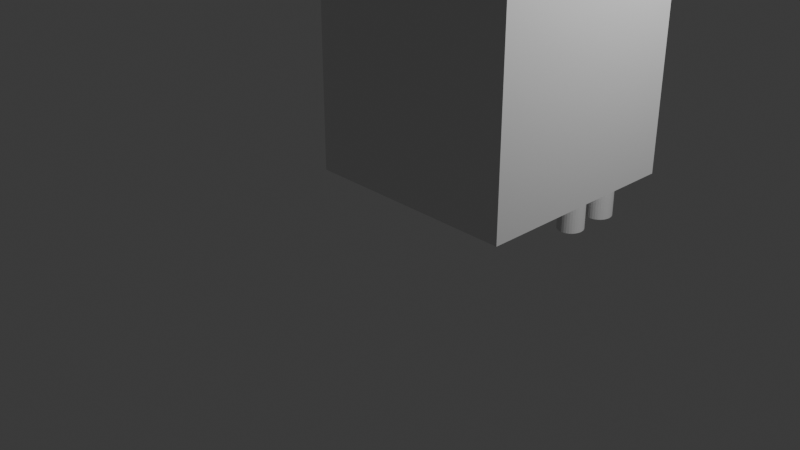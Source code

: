# Source: untitled.blend  (saved by Blender 4.3.34; exported with 4.5.12 LTS)
import bpy
from mathutils import Matrix  # noqa: F401  (used for matrix-valued properties, if any)

bpy.ops.wm.read_factory_settings(use_empty=True)
scene = bpy.context.scene
scene.name = 'Scene'

# ---- collections
col_collection = bpy.data.collections.new('Collection'); scene.collection.children.link(col_collection)
col_collection_2 = bpy.data.collections.new('Collection 2'); scene.collection.children.link(col_collection_2)

# ---- materials (node trees are filled in below, after node groups)
mat_material = bpy.data.materials.new('Material')
mat_material.alpha_threshold = 0.0
mat_material.roughness = 0.5
mat_material.line_color = (0.0, 0.0, 0.0, 1.0)

# ---- material node trees
mat_material.use_nodes = True; mat_material.node_tree.nodes.clear()
_N = mat_material.node_tree.nodes; _L = mat_material.node_tree.links
n0 = _N.new('ShaderNodeOutputMaterial'); n0.name = 'Material Output'; n0.location = (300, 300)
n1 = _N.new('ShaderNodeBsdfPrincipled'); n1.name = 'Principled BSDF'; n1.location = (10, 300)
n1.inputs[3].default_value = 1.45
_L.new(n1.outputs[0], n0.inputs[0])
n0.is_active_output = True

# ---- world
world_world = bpy.data.worlds.new('World'); scene.world = world_world
world_world.use_nodes = True; world_world.node_tree.nodes.clear()
_N = world_world.node_tree.nodes; _L = world_world.node_tree.links
n0 = _N.new('ShaderNodeOutputWorld'); n0.name = 'World Output'; n0.location = (300, 300)
n1 = _N.new('ShaderNodeBackground'); n1.name = 'Background'; n1.location = (10, 300)
n1.inputs[0].default_value = (0.05088, 0.05088, 0.05088, 1.0)
_L.new(n1.outputs[0], n0.inputs[0])
n0.is_active_output = True
world_world.color = (0.05088, 0.05088, 0.05088)
world_world.sun_shadow_jitter_overblur = 0.0

# ---- cameras
cam_camera = bpy.data.cameras.new('Camera')
cam_camera.clip_end = 100.0
cam_camera.ortho_scale = 7.314

# ---- lights
light_light = bpy.data.lights.new('Light', 'POINT')
light_light.energy = 1000.0
light_light.shadow_soft_size = 0.1

# ---- meshes
me_cube = bpy.data.meshes.new('Cube')
me_cube.from_pydata([(1.0, 16.41, 1.0), (1.003, 16.41, -1.0), (1.0, 14.41, 1.0), (1.0, 14.41, -1.0), (-1.0, 16.41, 1.0), (-1.0, 16.41, -1.0), (-0.6852, 14.71, 0.5719), (-1.0, 14.41, -1.0), (0.9978, 17.11, 1.706), (-1.0, 17.11, 1.706), (0.9978, 18.12, 1.706), (-1.0, 18.11, 1.706), (1.537, 16.41, 1.537), (1.537, 14.41, 1.537), (1.537, 16.41, 1.537), (1.537, 14.41, 1.537), (2.068, 16.41, 1.537), (2.068, 14.41, 1.537), (1.0, 16.41, 1.0), (0.9978, 17.11, 1.706), (1.537, 16.41, 1.537), (1.534, 17.14, 1.23), (1.0, 16.41, 1.0), (0.9978, 17.11, 1.706), (1.537, 16.41, 1.537), (2.068, 16.41, 1.537), (-1.0, 18.12, 1.706), (-1.0, 18.12, 0.9367), (-1.0, 17.11, 1.706), (-1.0, 17.11, 0.9684), (0.9978, 18.12, 1.706), (0.9978, 18.12, 0.9367), (0.9978, 17.11, 1.706), (0.9978, 17.11, 0.9684), (-1.0, 16.41, 1.0), (-1.0, 17.11, 0.9684), (-1.0, 17.11, 1.706), (1.0, 16.41, 1.0), (0.9978, 17.11, 0.9684), (0.9978, 17.11, 1.706), (-1.0, 18.12, 0.9367), (-1.0, 16.41, 1.0), (-1.0, 16.41, -1.0), (0.9978, 18.12, 0.9367), (1.0, 16.41, 1.0), (1.003, 16.41, -1.0), (0.9978, 17.11, 0.9684), (-1.0, 17.11, 0.9684), (0.9978, 17.11, 1.061), (0.9978, 17.11, 1.061), (1.534, 17.14, 0.5859), (0.9978, 17.11, 1.061), (0.9978, 17.11, 1.061), (0.9978, 18.12, 1.706), (0.9978, 18.12, 0.9367), (1.0, 16.41, 1.0), (1.003, 16.41, -1.0), (1.534, 17.14, 1.23), (1.534, 17.14, 0.5859), (1.537, 16.41, 1.537), (1.537, 16.41, 0.1703), (1.534, 17.14, 1.23), (1.534, 17.14, 0.5859), (1.537, 16.41, 1.537), (1.537, 16.41, 0.1703), (2.068, 16.41, 1.537), (2.068, 16.41, 0.1703), (1.0, 16.41, 1.0), (1.003, 16.41, -1.0), (1.0, 14.41, 1.0), (1.0, 14.41, -1.0), (1.537, 16.41, 1.537), (1.537, 16.41, 0.1703), (1.537, 14.41, 1.537), (1.537, 14.41, 0.1703), (1.537, 16.41, 1.537), (1.003, 16.41, -1.0), (1.537, 14.41, 1.537), (1.0, 14.41, -1.0), (2.068, 16.41, 1.537), (2.068, 16.41, 0.1703), (2.068, 14.41, 1.537), (2.068, 14.41, 0.1703), (1.537, 14.41, 0.1703), (1.534, 17.14, 0.5859), (1.003, 16.41, -1.0), (2.068, 16.41, 0.1703), (1.003, 16.41, -1.0), (2.068, 16.41, 0.1703), (1.003, 16.41, -1.0), (0.2345, -1.289, 1.974), (0.2345, -1.289, 6.469), (0.2345, 0.7109, 1.974), (0.2345, 0.7109, 6.469), (1.298, -1.289, 1.974), (1.298, -1.289, 6.469), (1.298, 0.7109, 1.974), (1.298, 0.7109, 6.469)], [(8, 48), (19, 49), (21, 50), (23, 51), (39, 52)], [(0, 4, 6, 2), (3, 2, 6, 7), (7, 6, 4, 5), (5, 1, 3, 7), (1, 0, 2, 3), (5, 4, 0, 1), (0, 4, 9, 8), (8, 9, 11, 10), (2, 0, 12, 13), (13, 12, 14, 15), (15, 14, 16, 17), (0, 8, 19, 18), (8, 10, 21, 20), (18, 19, 23, 22), (22, 23, 24), (20, 21, 25), (26, 27, 29, 28), (28, 29, 33, 32), (32, 33, 31, 30), (30, 31, 27, 26), (28, 32, 30, 26), (33, 29, 27, 31), (34, 36, 35), (35, 36, 39, 38), (38, 39, 37), (35, 38, 37, 34), (39, 36, 34, 37), (40, 42, 41, 47), (41, 42, 45, 44), (44, 45, 43, 46), (41, 44, 46, 43, 40, 47), (45, 42, 40, 43), (53, 54, 56, 55), (55, 56, 60, 59), (59, 60, 58, 57), (57, 58, 54, 53), (55, 59, 57, 53), (60, 56, 54, 58), (61, 62, 64, 63), (63, 64, 66, 65), (63, 65, 61), (66, 64, 62), (66, 62, 61, 65), (67, 68, 70, 69), (69, 70, 74, 73), (73, 74, 72, 71), (71, 72, 68, 67), (69, 73, 71, 67), (74, 70, 68, 72), (75, 76, 78, 83, 77), (77, 83, 78, 82, 81), (81, 82, 80, 79), (79, 80, 76, 75), (77, 81, 79, 75), (82, 78, 76, 80), (84, 85, 87, 86), (86, 87, 89, 88), (86, 88, 84), (89, 87, 85), (89, 85, 84, 88), (90, 91, 93, 92), (92, 93, 97, 96), (96, 97, 95, 94), (94, 95, 91, 90), (92, 96, 94, 90), (97, 93, 91, 95)])
_uv = me_cube.uv_layers.new(name='UVMap')
_uv.uv.foreach_set('vector', [0.625, 0.5, 0.875, 0.5, 0.875, 0.75, 0.625, 0.75, 0.375, 0.75, 0.625, 0.75, 0.625, 1.0, 0.375, 1.0, 0.375, 0.0, 0.625, 0.0, 0.625, 0.25, 0.375, 0.25, 0.125, 0.5, 0.375, 0.5, 0.375, 0.75, 0.125, 0.75, 0.375, 0.5, 0.625, 0.5, 0.625, 0.75, 0.375, 0.75, 0.375, 0.25, 0.625, 0.25, 0.625, 0.5, 0.375, 0.5, 0.625, 0.5, 0.875, 0.5, 0.875, 0.5, 0.625, 0.5, 0.625, 0.5, 0.875, 0.5, 0.875, 0.5, 0.625, 0.5, 0.625, 0.75, 0.625, 0.5, 0.625, 0.5, 0.625, 0.75, 0.625, 0.75, 0.625, 0.5, 0.625, 0.5, 0.625, 0.75, 0.625, 0.75, 0.625, 0.5, 0.625, 0.5, 0.625, 0.75, 0.625, 0.5, 0.625, 0.5, 0.625, 0.5, 0.625, 0.5, 0.625, 0.5, 0.625, 0.5, 0.625, 0.5, 0.625, 0.5, 0.625, 0.5, 0.625, 0.5, 0.625, 0.5, 0.625, 0.5, 0.625, 0.5, 0.625, 0.5, 0.625, 0.5, 0.0, 0.0, 0.0, 0.0, 0.0, 0.0, 0.375, 0.0, 0.625, 0.0, 0.625, 0.25, 0.375, 0.25, 0.375, 0.25, 0.625, 0.25, 0.625, 0.5, 0.375, 0.5, 0.375, 0.5, 0.625, 0.5, 0.625, 0.75, 0.375, 0.75, 0.375, 0.75, 0.625, 0.75, 0.625, 1.0, 0.375, 1.0, 0.125, 0.5, 0.375, 0.5, 0.375, 0.75, 0.125, 0.75, 0.625, 0.5, 0.875, 0.5, 0.875, 0.75, 0.625, 0.75, 0.375, 0.0, 0.625, 0.25, 0.375, 0.25, 0.375, 0.25, 0.625, 0.25, 0.625, 0.5, 0.375, 0.5, 0.375, 0.5, 0.625, 0.5, 0.375, 0.75, 0.125, 0.5, 0.375, 0.5, 0.375, 0.75, 0.125, 0.75, 0.625, 0.5, 0.875, 0.5, 0.375, 1.0, 0.375, 0.75, 0.375, 0.0, 0.625, 0.25, 0.375, 0.25, 0.375, 0.125, 0.375, 0.25, 0.625, 0.25, 0.625, 0.5, 0.375, 0.5, 0.375, 0.5, 0.625, 0.5, 0.375, 0.75, 0.375, 0.625, 0.125, 0.5, 0.375, 0.5, 0.375, 0.625, 0.375, 0.75, 0.125, 0.75, 0.125, 0.625, 0.625, 0.5, 0.875, 0.5, 0.375, 1.0, 0.375, 0.75, 0.375, 0.0, 0.625, 0.0, 0.625, 0.25, 0.375, 0.25, 0.375, 0.25, 0.625, 0.25, 0.625, 0.5, 0.375, 0.5, 0.375, 0.5, 0.625, 0.5, 0.625, 0.75, 0.375, 0.75, 0.375, 0.75, 0.625, 0.75, 0.625, 1.0, 0.375, 1.0, 0.125, 0.5, 0.375, 0.5, 0.375, 0.75, 0.125, 0.75, 0.625, 0.5, 0.875, 0.5, 0.875, 0.75, 0.625, 0.75, 0.375, 0.0, 0.625, 0.0, 0.625, 0.25, 0.375, 0.25, 0.375, 0.25, 0.625, 0.25, 0.625, 0.5, 0.375, 0.5, 0.125, 0.5, 0.375, 0.5, 0.125, 0.75, 0.625, 0.5, 0.875, 0.5, 0.875, 0.75, 0.625, 0.5, 0.625, 1.0, 0.375, 1.0, 0.375, 0.5, 0.375, 0.0, 0.625, 0.0, 0.625, 0.25, 0.375, 0.25, 0.375, 0.25, 0.625, 0.25, 0.625, 0.5, 0.375, 0.5, 0.375, 0.5, 0.625, 0.5, 0.625, 0.75, 0.375, 0.75, 0.375, 0.75, 0.625, 0.75, 0.625, 1.0, 0.375, 1.0, 0.125, 0.5, 0.375, 0.5, 0.375, 0.75, 0.125, 0.75, 0.625, 0.5, 0.875, 0.5, 0.875, 0.75, 0.625, 0.75, 0.375, 0.0, 0.625, 0.0, 0.625, 0.25, 0.5, 0.25, 0.375, 0.25, 0.375, 0.25, 0.5, 0.25, 0.625, 0.25, 0.625, 0.5, 0.375, 0.5, 0.375, 0.5, 0.625, 0.5, 0.625, 0.75, 0.375, 0.75, 0.375, 0.75, 0.625, 0.75, 0.625, 1.0, 0.375, 1.0, 0.125, 0.5, 0.375, 0.5, 0.375, 0.75, 0.125, 0.75, 0.625, 0.5, 0.875, 0.5, 0.875, 0.75, 0.625, 0.75, 0.375, 0.0, 0.625, 0.0, 0.625, 0.25, 0.375, 0.25, 0.375, 0.25, 0.625, 0.25, 0.625, 0.5, 0.375, 0.5, 0.125, 0.5, 0.375, 0.5, 0.125, 0.75, 0.625, 0.5, 0.875, 0.5, 0.875, 0.75, 0.625, 0.5, 0.625, 1.0, 0.375, 1.0, 0.375, 0.5, 0.375, 0.0, 0.625, 0.0, 0.625, 0.25, 0.375, 0.25, 0.375, 0.25, 0.625, 0.25, 0.625, 0.5, 0.375, 0.5, 0.375, 0.5, 0.625, 0.5, 0.625, 0.75, 0.375, 0.75, 0.375, 0.75, 0.625, 0.75, 0.625, 1.0, 0.375, 1.0, 0.125, 0.5, 0.375, 0.5, 0.375, 0.75, 0.125, 0.75, 0.625, 0.5, 0.875, 0.5, 0.875, 0.75, 0.625, 0.75])
me_cube.materials.append(mat_material)
me_cube.use_mirror_vertex_groups = False
me_cube.update()
me_cube_001 = bpy.data.meshes.new('Cube.001')
me_cube_001.from_pydata([(0.0006879, -0.1456, 0.8036), (0.0006879, -0.1456, -1.084), (-0.02667, -0.1427, 0.8036), (-0.02667, -0.1427, -1.084), (-0.05297, -0.1344, 0.8036), (-0.05297, -0.1344, -1.084), (-0.07721, -0.1208, 0.8036), (-0.07721, -0.1208, -1.084), (-0.09846, -0.1024, 0.8036), (-0.09846, -0.1024, -1.084), (-0.1159, -0.08013, 0.8036), (-0.1159, -0.08013, -1.084), (-0.1289, -0.05467, 0.8036), (-0.1289, -0.05467, -1.084), (-0.1368, -0.02705, 0.8036), (-0.1368, -0.02705, -1.084), (-0.1395, 0.001675, 0.8036), (-0.1395, 0.001675, -1.084), (-0.1368, 0.0304, 0.8036), (-0.1368, 0.0304, -1.084), (-0.1289, 0.05802, 0.8036), (-0.1289, 0.05802, -1.084), (-0.1159, 0.08348, 0.8036), (-0.1159, 0.08348, -1.084), (-0.09846, 0.1058, 0.8036), (-0.09846, 0.1058, -1.084), (-0.07721, 0.1241, 0.8036), (-0.07721, 0.1241, -1.084), (-0.05297, 0.1377, 0.8036), (-0.05297, 0.1377, -1.084), (-0.02667, 0.1461, 0.8036), (-0.02667, 0.1461, -1.084), (0.0006879, 0.1489, 0.8036), (0.0006879, 0.1489, -1.084), (0.02804, 0.1461, 0.8036), (0.02804, 0.1461, -1.084), (0.05435, 0.1377, 0.8036), (0.05435, 0.1377, -1.084), (0.07859, 0.1241, 0.8036), (0.07859, 0.1241, -1.084), (0.09984, 0.1058, 0.8036), (0.09984, 0.1058, -1.084), (0.1173, 0.08348, 0.8036), (0.1173, 0.08348, -1.084), (0.1302, 0.05802, 0.8036), (0.1302, 0.05802, -1.084), (0.1382, 0.0304, 0.8036), (0.1382, 0.0304, -1.084), (0.1409, 0.001675, 0.8036), (0.1409, 0.001675, -1.084), (0.1382, -0.02705, 0.8036), (0.1382, -0.02705, -1.084), (0.1302, -0.05467, 0.8036), (0.1302, -0.05467, -1.084), (0.1173, -0.08013, 0.8036), (0.1173, -0.08013, -1.084), (0.09984, -0.1024, 0.8036), (0.09984, -0.1024, -1.084), (0.07859, -0.1208, 0.8036), (0.07859, -0.1208, -1.084), (0.05435, -0.1344, 0.8036), (0.05435, -0.1344, -1.084), (0.02804, -0.1427, 0.8036), (0.02804, -0.1427, -1.084), (0.0006879, -0.6123, 0.8036), (0.0006879, -0.6123, -1.084), (-0.02667, -0.6095, 0.8036), (-0.02667, -0.6095, -1.084), (-0.05297, -0.6011, 0.8036), (-0.05297, -0.6011, -1.084), (-0.07721, -0.5875, 0.8036), (-0.07721, -0.5875, -1.084), (-0.09846, -0.5692, 0.8036), (-0.09846, -0.5692, -1.084), (-0.1159, -0.5469, 0.8036), (-0.1159, -0.5469, -1.084), (-0.1289, -0.5214, 0.8036), (-0.1289, -0.5214, -1.084), (-0.1368, -0.4938, 0.8036), (-0.1368, -0.4938, -1.084), (-0.1395, -0.4651, 0.8036), (-0.1395, -0.4651, -1.084), (-0.1368, -0.4364, 0.8036), (-0.1368, -0.4364, -1.084), (-0.1289, -0.4087, 0.8036), (-0.1289, -0.4087, -1.084), (-0.1159, -0.3833, 0.8036), (-0.1159, -0.3833, -1.084), (-0.09846, -0.361, 0.8036), (-0.09846, -0.361, -1.084), (-0.07721, -0.3427, 0.8036), (-0.07721, -0.3427, -1.084), (-0.05297, -0.3291, 0.8036), (-0.05297, -0.3291, -1.084), (-0.02667, -0.3207, 0.8036), (-0.02667, -0.3207, -1.084), (0.0006879, -0.3178, 0.8036), (0.0006879, -0.3178, -1.084), (0.02804, -0.3207, 0.8036), (0.02804, -0.3207, -1.084), (0.05435, -0.3291, 0.8036), (0.05435, -0.3291, -1.084), (0.07859, -0.3427, 0.8036), (0.07859, -0.3427, -1.084), (0.09984, -0.361, 0.8036), (0.09984, -0.361, -1.084), (0.1173, -0.3833, 0.8036), (0.1173, -0.3833, -1.084), (0.1302, -0.4087, 0.8036), (0.1302, -0.4087, -1.084), (0.1382, -0.4364, 0.8036), (0.1382, -0.4364, -1.084), (0.1409, -0.4651, 0.8036), (0.1409, -0.4651, -1.084), (0.1382, -0.4938, 0.8036), (0.1382, -0.4938, -1.084), (0.1302, -0.5214, 0.8036), (0.1302, -0.5214, -1.084), (0.1173, -0.5469, 0.8036), (0.1173, -0.5469, -1.084), (0.09984, -0.5692, 0.8036), (0.09984, -0.5692, -1.084), (0.07859, -0.5875, 0.8036), (0.07859, -0.5875, -1.084), (0.05435, -0.6011, 0.8036), (0.05435, -0.6011, -1.084), (0.02804, -0.6095, 0.8036), (0.02804, -0.6095, -1.084)], [], [(0, 1, 3, 2), (2, 3, 5, 4), (4, 5, 7, 6), (6, 7, 9, 8), (8, 9, 11, 10), (10, 11, 13, 12), (12, 13, 15, 14), (14, 15, 17, 16), (16, 17, 19, 18), (18, 19, 21, 20), (20, 21, 23, 22), (22, 23, 25, 24), (24, 25, 27, 26), (26, 27, 29, 28), (28, 29, 31, 30), (30, 31, 33, 32), (32, 33, 35, 34), (34, 35, 37, 36), (36, 37, 39, 38), (38, 39, 41, 40), (40, 41, 43, 42), (42, 43, 45, 44), (44, 45, 47, 46), (46, 47, 49, 48), (48, 49, 51, 50), (50, 51, 53, 52), (52, 53, 55, 54), (54, 55, 57, 56), (56, 57, 59, 58), (58, 59, 61, 60), (3, 1, 63, 61, 59, 57, 55, 53, 51, 49, 47, 45, 43, 41, 39, 37, 35, 33, 31, 29, 27, 25, 23, 21, 19, 17, 15, 13, 11, 9, 7, 5), (60, 61, 63, 62), (62, 63, 1, 0), (0, 2, 4, 6, 8, 10, 12, 14, 16, 18, 20, 22, 24, 26, 28, 30, 32, 34, 36, 38, 40, 42, 44, 46, 48, 50, 52, 54, 56, 58, 60, 62), (64, 65, 67, 66), (66, 67, 69, 68), (68, 69, 71, 70), (70, 71, 73, 72), (72, 73, 75, 74), (74, 75, 77, 76), (76, 77, 79, 78), (78, 79, 81, 80), (80, 81, 83, 82), (82, 83, 85, 84), (84, 85, 87, 86), (86, 87, 89, 88), (88, 89, 91, 90), (90, 91, 93, 92), (92, 93, 95, 94), (94, 95, 97, 96), (96, 97, 99, 98), (98, 99, 101, 100), (100, 101, 103, 102), (102, 103, 105, 104), (104, 105, 107, 106), (106, 107, 109, 108), (108, 109, 111, 110), (110, 111, 113, 112), (112, 113, 115, 114), (114, 115, 117, 116), (116, 117, 119, 118), (118, 119, 121, 120), (120, 121, 123, 122), (122, 123, 125, 124), (67, 65, 127, 125, 123, 121, 119, 117, 115, 113, 111, 109, 107, 105, 103, 101, 99, 97, 95, 93, 91, 89, 87, 85, 83, 81, 79, 77, 75, 73, 71, 69), (124, 125, 127, 126), (126, 127, 65, 64), (64, 66, 68, 70, 72, 74, 76, 78, 80, 82, 84, 86, 88, 90, 92, 94, 96, 98, 100, 102, 104, 106, 108, 110, 112, 114, 116, 118, 120, 122, 124, 126)])
_uv = me_cube_001.uv_layers.new(name='UVMap')
_uv.uv.foreach_set('vector', [1.0, 0.5, 1.0, 1.0, 0.9688, 1.0, 0.9688, 0.5, 0.9688, 0.5, 0.9688, 1.0, 0.9375, 1.0, 0.9375, 0.5, 0.9375, 0.5, 0.9375, 1.0, 0.9062, 1.0, 0.9062, 0.5, 0.9062, 0.5, 0.9062, 1.0, 0.875, 1.0, 0.875, 0.5, 0.875, 0.5, 0.875, 1.0, 0.8438, 1.0, 0.8438, 0.5, 0.8438, 0.5, 0.8438, 1.0, 0.8125, 1.0, 0.8125, 0.5, 0.8125, 0.5, 0.8125, 1.0, 0.7812, 1.0, 0.7812, 0.5, 0.7812, 0.5, 0.7812, 1.0, 0.75, 1.0, 0.75, 0.5, 0.75, 0.5, 0.75, 1.0, 0.7188, 1.0, 0.7188, 0.5, 0.7188, 0.5, 0.7188, 1.0, 0.6875, 1.0, 0.6875, 0.5, 0.6875, 0.5, 0.6875, 1.0, 0.6562, 1.0, 0.6562, 0.5, 0.6562, 0.5, 0.6562, 1.0, 0.625, 1.0, 0.625, 0.5, 0.625, 0.5, 0.625, 1.0, 0.5938, 1.0, 0.5938, 0.5, 0.5938, 0.5, 0.5938, 1.0, 0.5625, 1.0, 0.5625, 0.5, 0.5625, 0.5, 0.5625, 1.0, 0.5312, 1.0, 0.5312, 0.5, 0.5312, 0.5, 0.5312, 1.0, 0.5, 1.0, 0.5, 0.5, 0.5, 0.5, 0.5, 1.0, 0.4688, 1.0, 0.4688, 0.5, 0.4688, 0.5, 0.4688, 1.0, 0.4375, 1.0, 0.4375, 0.5, 0.4375, 0.5, 0.4375, 1.0, 0.4062, 1.0, 0.4062, 0.5, 0.4062, 0.5, 0.4062, 1.0, 0.375, 1.0, 0.375, 0.5, 0.375, 0.5, 0.375, 1.0, 0.3438, 1.0, 0.3438, 0.5, 0.3438, 0.5, 0.3438, 1.0, 0.3125, 1.0, 0.3125, 0.5, 0.3125, 0.5, 0.3125, 1.0, 0.2812, 1.0, 0.2812, 0.5, 0.2812, 0.5, 0.2812, 1.0, 0.25, 1.0, 0.25, 0.5, 0.25, 0.5, 0.25, 1.0, 0.2188, 1.0, 0.2188, 0.5, 0.2188, 0.5, 0.2188, 1.0, 0.1875, 1.0, 0.1875, 0.5, 0.1875, 0.5, 0.1875, 1.0, 0.1562, 1.0, 0.1562, 0.5, 0.1562, 0.5, 0.1562, 1.0, 0.125, 1.0, 0.125, 0.5, 0.125, 0.5, 0.125, 1.0, 0.09375, 1.0, 0.09375, 0.5, 0.09375, 0.5, 0.09375, 1.0, 0.0625, 1.0, 0.0625, 0.5, 0.7968, 0.4854, 0.75, 0.49, 0.7032, 0.4854, 0.6582, 0.4717, 0.6167, 0.4496, 0.5803, 0.4197, 0.5504, 0.3833, 0.5283, 0.3418, 0.5146, 0.2968, 0.51, 0.25, 0.5146, 0.2032, 0.5283, 0.1582, 0.5504, 0.1167, 0.5803, 0.08029, 0.6167, 0.05045, 0.6582, 0.02827, 0.7032, 0.01461, 0.75, 0.01, 0.7968, 0.01461, 0.8418, 0.02827, 0.8833, 0.05045, 0.9197, 0.08029, 0.9496, 0.1167, 0.9717, 0.1582, 0.9854, 0.2032, 0.99, 0.25, 0.9854, 0.2968, 0.9717, 0.3418, 0.9496, 0.3833, 0.9197, 0.4197, 0.8833, 0.4496, 0.8418, 0.4717, 0.0625, 0.5, 0.0625, 1.0, 0.03125, 1.0, 0.03125, 0.5, 0.03125, 0.5, 0.03125, 1.0, 0.0, 1.0, 0.0, 0.5, 0.25, 0.49, 0.2968, 0.4854, 0.3418, 0.4717, 0.3833, 0.4496, 0.4197, 0.4197, 0.4496, 0.3833, 0.4717, 0.3418, 0.4854, 0.2968, 0.49, 0.25, 0.4854, 0.2032, 0.4717, 0.1582, 0.4496, 0.1167, 0.4197, 0.08029, 0.3833, 0.05045, 0.3418, 0.02827, 0.2968, 0.01461, 0.25, 0.01, 0.2032, 0.01461, 0.1582, 0.02827, 0.1167, 0.05045, 0.08029, 0.08029, 0.05045, 0.1167, 0.02827, 0.1582, 0.01461, 0.2032, 0.01, 0.25, 0.01461, 0.2968, 0.02827, 0.3418, 0.05045, 0.3833, 0.08029, 0.4197, 0.1167, 0.4496, 0.1582, 0.4717, 0.2032, 0.4854, 1.0, 0.5, 1.0, 1.0, 0.9688, 1.0, 0.9688, 0.5, 0.9688, 0.5, 0.9688, 1.0, 0.9375, 1.0, 0.9375, 0.5, 0.9375, 0.5, 0.9375, 1.0, 0.9062, 1.0, 0.9062, 0.5, 0.9062, 0.5, 0.9062, 1.0, 0.875, 1.0, 0.875, 0.5, 0.875, 0.5, 0.875, 1.0, 0.8438, 1.0, 0.8438, 0.5, 0.8438, 0.5, 0.8438, 1.0, 0.8125, 1.0, 0.8125, 0.5, 0.8125, 0.5, 0.8125, 1.0, 0.7812, 1.0, 0.7812, 0.5, 0.7812, 0.5, 0.7812, 1.0, 0.75, 1.0, 0.75, 0.5, 0.75, 0.5, 0.75, 1.0, 0.7188, 1.0, 0.7188, 0.5, 0.7188, 0.5, 0.7188, 1.0, 0.6875, 1.0, 0.6875, 0.5, 0.6875, 0.5, 0.6875, 1.0, 0.6562, 1.0, 0.6562, 0.5, 0.6562, 0.5, 0.6562, 1.0, 0.625, 1.0, 0.625, 0.5, 0.625, 0.5, 0.625, 1.0, 0.5938, 1.0, 0.5938, 0.5, 0.5938, 0.5, 0.5938, 1.0, 0.5625, 1.0, 0.5625, 0.5, 0.5625, 0.5, 0.5625, 1.0, 0.5312, 1.0, 0.5312, 0.5, 0.5312, 0.5, 0.5312, 1.0, 0.5, 1.0, 0.5, 0.5, 0.5, 0.5, 0.5, 1.0, 0.4688, 1.0, 0.4688, 0.5, 0.4688, 0.5, 0.4688, 1.0, 0.4375, 1.0, 0.4375, 0.5, 0.4375, 0.5, 0.4375, 1.0, 0.4062, 1.0, 0.4062, 0.5, 0.4062, 0.5, 0.4062, 1.0, 0.375, 1.0, 0.375, 0.5, 0.375, 0.5, 0.375, 1.0, 0.3438, 1.0, 0.3438, 0.5, 0.3438, 0.5, 0.3438, 1.0, 0.3125, 1.0, 0.3125, 0.5, 0.3125, 0.5, 0.3125, 1.0, 0.2812, 1.0, 0.2812, 0.5, 0.2812, 0.5, 0.2812, 1.0, 0.25, 1.0, 0.25, 0.5, 0.25, 0.5, 0.25, 1.0, 0.2188, 1.0, 0.2188, 0.5, 0.2188, 0.5, 0.2188, 1.0, 0.1875, 1.0, 0.1875, 0.5, 0.1875, 0.5, 0.1875, 1.0, 0.1562, 1.0, 0.1562, 0.5, 0.1562, 0.5, 0.1562, 1.0, 0.125, 1.0, 0.125, 0.5, 0.125, 0.5, 0.125, 1.0, 0.09375, 1.0, 0.09375, 0.5, 0.09375, 0.5, 0.09375, 1.0, 0.0625, 1.0, 0.0625, 0.5, 0.7968, 0.4854, 0.75, 0.49, 0.7032, 0.4854, 0.6582, 0.4717, 0.6167, 0.4496, 0.5803, 0.4197, 0.5504, 0.3833, 0.5283, 0.3418, 0.5146, 0.2968, 0.51, 0.25, 0.5146, 0.2032, 0.5283, 0.1582, 0.5504, 0.1167, 0.5803, 0.08029, 0.6167, 0.05045, 0.6582, 0.02827, 0.7032, 0.01461, 0.75, 0.01, 0.7968, 0.01461, 0.8418, 0.02827, 0.8833, 0.05045, 0.9197, 0.08029, 0.9496, 0.1167, 0.9717, 0.1582, 0.9854, 0.2032, 0.99, 0.25, 0.9854, 0.2968, 0.9717, 0.3418, 0.9496, 0.3833, 0.9197, 0.4197, 0.8833, 0.4496, 0.8418, 0.4717, 0.0625, 0.5, 0.0625, 1.0, 0.03125, 1.0, 0.03125, 0.5, 0.03125, 0.5, 0.03125, 1.0, 0.0, 1.0, 0.0, 0.5, 0.25, 0.49, 0.2968, 0.4854, 0.3418, 0.4717, 0.3833, 0.4496, 0.4197, 0.4197, 0.4496, 0.3833, 0.4717, 0.3418, 0.4854, 0.2968, 0.49, 0.25, 0.4854, 0.2032, 0.4717, 0.1582, 0.4496, 0.1167, 0.4197, 0.08029, 0.3833, 0.05045, 0.3418, 0.02827, 0.2968, 0.01461, 0.25, 0.01, 0.2032, 0.01461, 0.1582, 0.02827, 0.1167, 0.05045, 0.08029, 0.08029, 0.05045, 0.1167, 0.02827, 0.1582, 0.01461, 0.2032, 0.01, 0.25, 0.01461, 0.2968, 0.02827, 0.3418, 0.05045, 0.3833, 0.08029, 0.4197, 0.1167, 0.4496, 0.1582, 0.4717, 0.2032, 0.4854])
me_cube_001.update()

# ---- objects
ob_cube = bpy.data.objects.new('Cube', me_cube)
ob_light = bpy.data.objects.new('Light', light_light)
ob_camera = bpy.data.objects.new('Camera', cam_camera)
ob_cube_001 = bpy.data.objects.new('Cube.001', me_cube_001)

# ---- transforms, parenting, visibility, modifiers, constraints
ob_cube.location = (0.0, 0.0, 0.1905)
ob_cube.scale = (1.881, 1.0, 0.445)
ob_cube.lock_rotations_4d = False
ob_cube.empty_display_type = 'ARROWS'
ob_cube.lineart.crease_threshold = 0.0
ob_light.location = (4.076, 1.005, 5.904)
ob_light.rotation_euler = (0.6503, 0.05522, 1.866)
ob_light.lock_rotations_4d = False
ob_light.empty_display_type = 'ARROWS'
ob_light.color = (0.0, 0.0, 0.0, 0.0)
ob_light.lineart.crease_threshold = 0.0
ob_camera.location = (7.359, -6.926, 4.958)
ob_camera.rotation_euler = (1.109, 0.0, 0.8149)
ob_camera.lock_rotations_4d = False
ob_camera.empty_display_type = 'ARROWS'
ob_camera.color = (0.0, 0.0, 0.0, 0.0)
ob_camera.display_type = 'WIRE'
ob_camera.lineart.crease_threshold = 0.0
ob_cube_001.location = (1.15, 1.788, 0.9495)
ob_cube_001.lock_scale = (True, True, True)

# ---- collection membership
col_collection.objects.link(ob_cube)
col_collection.objects.link(ob_light)
col_collection.objects.link(ob_camera)
col_collection_2.objects.link(ob_cube_001)

# ---- scene / render settings (as saved in the file)
scene.camera = ob_camera
scene.frame_start = 1; scene.frame_end = 250; scene.frame_set(1)
scene.render.engine = 'BLENDER_EEVEE_NEXT'
bpy.context.view_layer.update()
